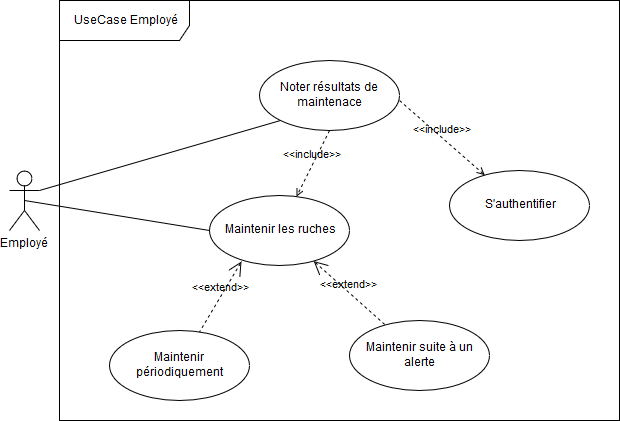

The diagram above was exported from draw.io. Its source (the exported page's mxGraphModel, read from the mxfile embedded in the PNG):
<mxGraphModel dx="1074" dy="585" grid="1" gridSize="10" guides="1" tooltips="1" connect="1" arrows="1" fold="1" page="1" pageScale="1" pageWidth="827" pageHeight="1169" math="0" shadow="0">
  <root>
    <mxCell id="0" />
    <mxCell id="1" parent="0" />
    <mxCell id="Jurn-_qv1ZLO0dssF0yw-1" value="UseCase Employé" style="shape=umlFrame;whiteSpace=wrap;html=1;width=130;height=40;" parent="1" vertex="1">
      <mxGeometry x="70" y="90" width="560" height="420" as="geometry" />
    </mxCell>
    <mxCell id="Jurn-_qv1ZLO0dssF0yw-14" style="rounded=0;orthogonalLoop=1;jettySize=auto;html=1;exitX=0.5;exitY=0.5;exitDx=0;exitDy=0;exitPerimeter=0;entryX=0;entryY=0.5;entryDx=0;entryDy=0;endArrow=none;endFill=0;" parent="1" source="Jurn-_qv1ZLO0dssF0yw-2" target="Jurn-_qv1ZLO0dssF0yw-9" edge="1">
      <mxGeometry relative="1" as="geometry" />
    </mxCell>
    <mxCell id="Jurn-_qv1ZLO0dssF0yw-17" style="edgeStyle=none;rounded=0;orthogonalLoop=1;jettySize=auto;html=1;exitX=1;exitY=0.3333333333333333;exitDx=0;exitDy=0;exitPerimeter=0;entryX=0;entryY=1;entryDx=0;entryDy=0;endArrow=none;endFill=0;" parent="1" source="Jurn-_qv1ZLO0dssF0yw-2" target="Jurn-_qv1ZLO0dssF0yw-16" edge="1">
      <mxGeometry relative="1" as="geometry" />
    </mxCell>
    <mxCell id="Jurn-_qv1ZLO0dssF0yw-2" value="&lt;div&gt;Employé&lt;/div&gt;" style="shape=umlActor;verticalLabelPosition=bottom;labelBackgroundColor=#ffffff;verticalAlign=top;html=1;outlineConnect=0;" parent="1" vertex="1">
      <mxGeometry x="20" y="260" width="30" height="60" as="geometry" />
    </mxCell>
    <mxCell id="Jurn-_qv1ZLO0dssF0yw-9" value="Maintenir les ruches" style="ellipse;whiteSpace=wrap;html=1;" parent="1" vertex="1">
      <mxGeometry x="220" y="285" width="140" height="70" as="geometry" />
    </mxCell>
    <mxCell id="Jurn-_qv1ZLO0dssF0yw-10" value="Maintenir périodiquement" style="ellipse;whiteSpace=wrap;html=1;" parent="1" vertex="1">
      <mxGeometry x="120" y="420" width="140" height="70" as="geometry" />
    </mxCell>
    <mxCell id="Jurn-_qv1ZLO0dssF0yw-11" value="Maintenir suite à un alerte" style="ellipse;whiteSpace=wrap;html=1;" parent="1" vertex="1">
      <mxGeometry x="360" y="410" width="140" height="70" as="geometry" />
    </mxCell>
    <mxCell id="Jurn-_qv1ZLO0dssF0yw-12" value="&amp;lt;&amp;lt;extend&amp;gt;&amp;gt;" style="edgeStyle=none;html=1;startArrow=open;endArrow=none;startSize=12;verticalAlign=bottom;dashed=1;labelBackgroundColor=none;exitX=0.229;exitY=0.943;exitDx=0;exitDy=0;exitPerimeter=0;" parent="1" source="Jurn-_qv1ZLO0dssF0yw-9" target="Jurn-_qv1ZLO0dssF0yw-10" edge="1">
      <mxGeometry width="160" relative="1" as="geometry">
        <mxPoint x="150" y="270" as="sourcePoint" />
        <mxPoint x="310" y="270" as="targetPoint" />
      </mxGeometry>
    </mxCell>
    <mxCell id="Jurn-_qv1ZLO0dssF0yw-13" value="&amp;lt;&amp;lt;extend&amp;gt;&amp;gt;" style="edgeStyle=none;html=1;startArrow=open;endArrow=none;startSize=12;verticalAlign=bottom;dashed=1;labelBackgroundColor=none;" parent="1" source="Jurn-_qv1ZLO0dssF0yw-9" target="Jurn-_qv1ZLO0dssF0yw-11" edge="1">
      <mxGeometry width="160" relative="1" as="geometry">
        <mxPoint x="212" y="236" as="sourcePoint" />
        <mxPoint x="188.61614939631045" y="330.26614774612335" as="targetPoint" />
      </mxGeometry>
    </mxCell>
    <mxCell id="Jurn-_qv1ZLO0dssF0yw-16" value="Noter résultats de maintenace" style="ellipse;whiteSpace=wrap;html=1;" parent="1" vertex="1">
      <mxGeometry x="270" y="150" width="140" height="70" as="geometry" />
    </mxCell>
    <mxCell id="Jurn-_qv1ZLO0dssF0yw-18" value="&amp;lt;&amp;lt;include&amp;gt;&amp;gt;" style="edgeStyle=none;html=1;endArrow=open;verticalAlign=bottom;dashed=1;labelBackgroundColor=none;exitX=0.5;exitY=1;exitDx=0;exitDy=0;" parent="1" source="Jurn-_qv1ZLO0dssF0yw-16" target="Jurn-_qv1ZLO0dssF0yw-9" edge="1">
      <mxGeometry width="160" relative="1" as="geometry">
        <mxPoint x="370" y="200" as="sourcePoint" />
        <mxPoint x="530" y="200" as="targetPoint" />
      </mxGeometry>
    </mxCell>
    <mxCell id="HGi6rLw9d1NXFqTjf-Gb-1" value="S'authentifier" style="ellipse;whiteSpace=wrap;html=1;" vertex="1" parent="1">
      <mxGeometry x="460" y="260" width="140" height="70" as="geometry" />
    </mxCell>
    <mxCell id="HGi6rLw9d1NXFqTjf-Gb-3" value="&amp;lt;&amp;lt;include&amp;gt;&amp;gt;" style="edgeStyle=none;html=1;endArrow=open;verticalAlign=bottom;dashed=1;labelBackgroundColor=none;" edge="1" parent="1" target="HGi6rLw9d1NXFqTjf-Gb-1">
      <mxGeometry width="160" relative="1" as="geometry">
        <mxPoint x="410" y="190" as="sourcePoint" />
        <mxPoint x="570" y="190" as="targetPoint" />
      </mxGeometry>
    </mxCell>
  </root>
</mxGraphModel>